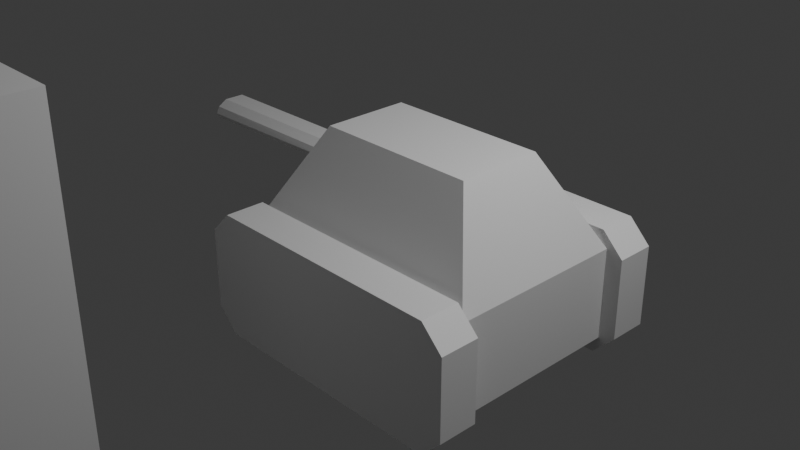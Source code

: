 # Source: blender_class_5_2.blend  (saved by Blender 4.5.90; exported with 4.5.12 LTS)
import bpy
from mathutils import Matrix  # noqa: F401  (used for matrix-valued properties, if any)

bpy.ops.wm.read_factory_settings(use_empty=True)
scene = bpy.context.scene
scene.name = 'Scene'

# ---- collections
col_collection = bpy.data.collections.new('Collection'); scene.collection.children.link(col_collection)

# ---- materials (node trees are filled in below, after node groups)
mat_material = bpy.data.materials.new('Material')
mat_material.alpha_threshold = 0.0
mat_material.roughness = 0.5
mat_material.line_color = (0.0, 0.0, 0.0, 1.0)

# ---- material node trees
mat_material.use_nodes = True; mat_material.node_tree.nodes.clear()
_N = mat_material.node_tree.nodes; _L = mat_material.node_tree.links
n0 = _N.new('ShaderNodeOutputMaterial'); n0.name = 'Material Output'; n0.location = (200, 100)
n1 = _N.new('ShaderNodeBsdfPrincipled'); n1.name = 'Principled BSDF'; n1.location = (-200, 100)
n1.inputs[3].default_value = 1.45
_L.new(n1.outputs[0], n0.inputs[0])
n0.is_active_output = True

# ---- world
world_world = bpy.data.worlds.new('World'); scene.world = world_world
world_world.use_nodes = True; world_world.node_tree.nodes.clear()
_N = world_world.node_tree.nodes; _L = world_world.node_tree.links
n0 = _N.new('ShaderNodeOutputWorld'); n0.name = 'World Output'; n0.location = (200, 100)
n1 = _N.new('ShaderNodeBackground'); n1.name = 'Background'; n1.location = (-200, 100)
n1.inputs[0].default_value = (0.05088, 0.05088, 0.05088, 1.0)
_L.new(n1.outputs[0], n0.inputs[0])
n0.is_active_output = True
world_world.color = (0.05088, 0.05088, 0.05088)
world_world.sun_shadow_jitter_overblur = 0.0

# ---- cameras
cam_camera = bpy.data.cameras.new('Camera')
cam_camera.clip_end = 100.0
cam_camera.ortho_scale = 7.314

# ---- lights
light_light = bpy.data.lights.new('Light', 'POINT')
light_light.energy = 1000.0
light_light.shadow_soft_size = 0.1

# ---- meshes
me_cube = bpy.data.meshes.new('Cube')
me_cube.from_pydata([(1.324, 0.4783, 1.0), (1.846, 1.0, -1.0), (1.324, -0.4783, 1.0), (1.846, -1.0, -1.0), (-1.0, 1.0, -1.0), (-1.0, -1.0, -1.0), (1.846, 1.0, 0.0), (1.846, -1.0, 0.0), (-1.0, -1.0, 0.0), (-0.4783, -0.4783, 1.0), (-0.4783, 0.4783, 1.0), (-1.0, 1.0, 0.0), (-0.891, -0.6315, 0.2089), (-0.5872, -0.3277, 0.7911), (-0.5872, 0.3277, 0.7911), (-0.891, 0.6315, 0.2089), (-0.7859, -0.2758, 0.4105), (-0.6924, -0.1823, 0.5895), (-0.6924, 0.1823, 0.5895), (-0.7859, 0.2758, 0.4105), (-0.7249, 0.2148, 0.5273), (-0.6924, 0.1124, 0.5895), (-0.6924, 0.1823, 0.5895), (-0.6924, -0.1124, 0.5895), (-0.7249, -0.2148, 0.5273), (-0.6924, -0.1823, 0.5895), (-0.7532, -0.2431, 0.473), (-0.7859, -0.2058, 0.4105), (-0.7859, -0.2758, 0.4105), (-0.7859, 0.2058, 0.4105), (-0.7532, 0.2431, 0.473), (-0.7859, 0.2758, 0.4105), (-2.783, -0.2058, 0.3711), (-2.781, -0.2464, 0.4346), (-2.779, -0.2117, 0.5095), (-2.777, -0.1124, 0.573), (-2.777, 0.1124, 0.573), (-2.779, 0.2117, 0.5095), (-2.781, 0.2464, 0.4346), (-2.783, 0.2058, 0.3711), (-1.0, 1.434, -1.0), (-1.0, 1.434, 0.0), (1.846, 1.434, 0.0), (1.846, 1.434, -1.0), (1.846, -1.434, -1.0), (1.846, -1.434, 0.0), (-1.0, -1.434, 0.0), (-1.0, -1.434, -1.0), (1.789, 1.0, -1.185), (2.031, 1.0, -0.9425), (1.86, 1.0, -1.014), (-1.185, 1.0, -0.9425), (-0.9425, 1.0, -1.185), (-1.014, 1.0, -1.014), (2.031, 1.0, -0.05747), (1.789, 1.0, 0.1851), (1.86, 1.0, 0.01359), (1.789, -1.0, 0.1851), (2.031, -1.0, -0.05747), (1.86, -1.0, 0.01359), (2.031, -1.0, -0.9425), (1.789, -1.0, -1.185), (1.86, -1.0, -1.014), (-0.9425, 1.0, 0.1851), (-1.185, 1.0, -0.05747), (-1.014, 1.0, 0.01359), (-0.9425, -1.0, -1.185), (-1.185, -1.0, -0.9425), (-1.014, -1.0, -1.014), (-1.185, -1.0, -0.05747), (-0.9425, -1.0, 0.1851), (-1.014, -1.0, 0.01359), (-1.185, 1.434, -0.05747), (-0.9425, 1.434, 0.1851), (-1.014, 1.434, 0.01359), (-0.9425, 1.434, -1.185), (-1.185, 1.434, -0.9425), (-1.014, 1.434, -1.014), (1.789, 1.434, 0.1851), (2.031, 1.434, -0.05747), (1.86, 1.434, 0.01359), (2.031, 1.434, -0.9425), (1.789, 1.434, -1.185), (1.86, 1.434, -1.014), (2.031, -1.434, -0.05747), (1.789, -1.434, 0.1851), (1.86, -1.434, 0.01359), (1.789, -1.434, -1.185), (2.031, -1.434, -0.9425), (1.86, -1.434, -1.014), (-0.9425, -1.434, 0.1851), (-1.185, -1.434, -0.05747), (-1.014, -1.434, 0.01359), (-1.185, -1.434, -0.9425), (-0.9425, -1.434, -1.185), (-1.014, -1.434, -1.014)], [], [(0, 10, 9, 2), (7, 2, 9, 8), (4, 1, 3, 5), (6, 0, 2, 7), (11, 10, 0, 6), (1, 6, 7, 3), (5, 8, 11, 4), (13, 12, 8, 9), (14, 13, 9, 10), (15, 14, 10, 11), (12, 15, 11, 8), (17, 16, 12, 13), (18, 17, 13, 14), (19, 18, 14, 15), (16, 19, 15, 12), (20, 21, 22), (23, 24, 25), (26, 27, 28), (29, 30, 31), (20, 37, 36, 21), (34, 24, 23, 35), (29, 39, 38, 30), (32, 27, 26, 33), (22, 21, 23, 25, 17, 18), (20, 30, 38, 37), (31, 30, 20, 22, 18, 19), (23, 21, 36, 35), (26, 24, 34, 33), (25, 24, 26, 28, 16, 17), (28, 27, 29, 31, 19, 16), (29, 27, 32, 39), (32, 33, 34, 35, 36, 37, 38, 39), (40, 41, 42, 43), (44, 45, 46, 47), (48, 49, 50), (51, 52, 53), (54, 55, 56), (57, 58, 59), (60, 61, 62), (63, 64, 65), (66, 67, 68), (69, 70, 71), (72, 73, 74), (75, 76, 77), (78, 79, 80), (81, 82, 83), (84, 85, 86), (87, 88, 89), (90, 91, 92), (93, 94, 95), (63, 73, 72, 64), (75, 52, 51, 76), (54, 79, 78, 55), (48, 82, 81, 49), (57, 85, 84, 58), (87, 61, 60, 88), (69, 91, 90, 70), (66, 94, 93, 67), (1, 4, 53, 52, 48, 50), (52, 75, 82, 48), (6, 1, 50, 49, 54, 56), (49, 81, 79, 54), (4, 11, 65, 64, 51, 53), (64, 72, 76, 51), (11, 6, 56, 55, 63, 65), (55, 78, 73, 63), (58, 84, 88, 60), (7, 8, 71, 70, 57, 59), (3, 7, 59, 58, 60, 62), (70, 90, 85, 57), (5, 3, 62, 61, 66, 68), (61, 87, 94, 66), (8, 5, 68, 67, 69, 71), (67, 93, 91, 69), (41, 40, 77, 76, 72, 74), (42, 41, 74, 73, 78, 80), (40, 43, 83, 82, 75, 77), (43, 42, 80, 79, 81, 83), (45, 44, 89, 88, 84, 86), (46, 45, 86, 85, 90, 92), (44, 47, 95, 94, 87, 89), (47, 46, 92, 91, 93, 95)])
_uv = me_cube.uv_layers.new(name='UVMap')
_uv.uv.foreach_set('vector', [0.625, 0.5, 0.875, 0.5, 0.875, 0.75, 0.625, 0.75, 0.5, 0.75, 0.625, 0.75, 0.625, 1.0, 0.5, 1.0, 0.125, 0.5, 0.375, 0.5, 0.375, 0.75, 0.125, 0.75, 0.5, 0.5, 0.625, 0.5, 0.625, 0.75, 0.5, 0.75, 0.5, 0.25, 0.625, 0.25, 0.625, 0.5, 0.5, 0.5, 0.375, 0.5, 0.5, 0.5, 0.5, 0.75, 0.375, 0.75, 0.375, 0.0, 0.5, 0.0, 0.5, 0.25, 0.375, 0.25, 0.5989, 0.05081, 0.5261, 0.03691, 0.5, 0.0, 0.625, 0.0, 0.5989, 0.1992, 0.5989, 0.05081, 0.625, 0.0, 0.625, 0.25, 0.5261, 0.2131, 0.5989, 0.1992, 0.625, 0.25, 0.5, 0.25, 0.5261, 0.03691, 0.5261, 0.2131, 0.5, 0.25, 0.5, 0.0, 0.5737, 0.09029, 0.5513, 0.08101, 0.5261, 0.03691, 0.5989, 0.05081, 0.5737, 0.1597, 0.5737, 0.09029, 0.5989, 0.05081, 0.5989, 0.1992, 0.5513, 0.169, 0.5737, 0.1597, 0.5989, 0.1992, 0.5261, 0.2131, 0.5513, 0.08101, 0.5513, 0.169, 0.5261, 0.2131, 0.5261, 0.03691, 0.5659, 0.1629, 0.5737, 0.1464, 0.5737, 0.1597, 0.5737, 0.1036, 0.566, 0.08705, 0.5737, 0.09029, 0.5591, 0.08425, 0.5513, 0.09214, 0.5513, 0.08101, 0.5513, 0.1578, 0.5591, 0.1657, 0.5513, 0.169, 0.5659, 0.1629, 0.5667, 0.1626, 0.5737, 0.1464, 0.5737, 0.1464, 0.5667, 0.08737, 0.566, 0.08705, 0.5737, 0.1036, 0.5737, 0.1036, 0.5513, 0.1578, 0.5513, 0.1578, 0.5583, 0.1661, 0.5591, 0.1657, 0.5513, 0.09216, 0.5513, 0.09214, 0.5591, 0.08425, 0.5583, 0.08393, 0.5737, 0.1597, 0.5737, 0.1464, 0.5737, 0.1036, 0.5737, 0.09029, 0.5737, 0.09029, 0.5737, 0.1597, 0.5659, 0.1629, 0.5591, 0.1657, 0.5583, 0.1661, 0.5667, 0.1626, 0.5513, 0.169, 0.5591, 0.1657, 0.5659, 0.1629, 0.5737, 0.1597, 0.5737, 0.1597, 0.5513, 0.169, 0.5737, 0.1036, 0.5737, 0.1464, 0.5737, 0.1464, 0.5737, 0.1036, 0.5591, 0.08425, 0.566, 0.08705, 0.5667, 0.08737, 0.5583, 0.08393, 0.5737, 0.09029, 0.566, 0.08705, 0.5591, 0.08425, 0.5513, 0.08101, 0.5513, 0.08101, 0.5737, 0.09029, 0.5513, 0.08101, 0.5513, 0.09214, 0.5513, 0.1578, 0.5513, 0.169, 0.5513, 0.169, 0.5513, 0.08101, 0.5513, 0.1578, 0.5513, 0.09214, 0.5513, 0.09216, 0.5513, 0.1578, 0.5513, 0.09216, 0.5583, 0.08393, 0.5667, 0.08737, 0.5737, 0.1036, 0.5737, 0.1464, 0.5667, 0.1626, 0.5583, 0.1661, 0.5513, 0.1578, 0.375, 0.25, 0.5, 0.25, 0.5, 0.5, 0.375, 0.5, 0.375, 0.75, 0.5, 0.75, 0.5, 1.0, 0.375, 1.0, 0.3696, 0.4865, 0.3968, 0.5, 0.375, 0.5, 0.125, 0.5, 0.1439, 0.5, 0.125, 0.5, 0.4779, 0.5, 0.5, 0.4813, 0.5, 0.5, 0.5, 0.7689, 0.4782, 0.75, 0.5, 0.75, 0.3968, 0.75, 0.3696, 0.7635, 0.375, 0.75, 0.5, 0.2689, 0.4782, 0.25, 0.5, 0.25, 0.1439, 0.75, 0.125, 0.75, 0.125, 0.75, 0.4779, 0.0, 0.5, 0.0, 0.5, 0.0, 0.4779, 0.25, 0.5, 0.2687, 0.5, 0.25, 0.375, 0.2689, 0.3968, 0.25, 0.375, 0.25, 0.5, 0.4811, 0.4782, 0.5, 0.5, 0.5, 0.3971, 0.5, 0.375, 0.4813, 0.375, 0.5, 0.4779, 0.75, 0.5, 0.7687, 0.5, 0.75, 0.375, 0.7689, 0.3968, 0.75, 0.375, 0.75, 0.5, 0.9811, 0.4782, 1.0, 0.5, 1.0, 0.3971, 1.0, 0.375, 0.9813, 0.375, 1.0, 0.5, 0.2689, 0.5, 0.2687, 0.4779, 0.25, 0.4782, 0.25, 0.375, 0.2689, 0.375, 0.2689, 0.3971, 0.25, 0.3968, 0.25, 0.4779, 0.5, 0.4782, 0.5, 0.5, 0.4811, 0.5, 0.4813, 0.3696, 0.4865, 0.375, 0.4813, 0.3971, 0.5, 0.3968, 0.5, 0.5, 0.7689, 0.5, 0.7687, 0.4779, 0.75, 0.4782, 0.75, 0.375, 0.7689, 0.3696, 0.7635, 0.3968, 0.75, 0.3968, 0.75, 0.4779, 1.0, 0.4782, 1.0, 0.5, 0.9811, 0.5, 0.9811, 0.375, 0.9811, 0.375, 0.9813, 0.3971, 1.0, 0.3971, 1.0, 0.375, 0.5, 0.125, 0.5, 0.125, 0.5, 0.1439, 0.5, 0.3696, 0.4865, 0.375, 0.5, 0.375, 0.2689, 0.375, 0.2689, 0.375, 0.4813, 0.3696, 0.4865, 0.5, 0.5, 0.375, 0.5, 0.375, 0.5, 0.3968, 0.5, 0.4779, 0.5, 0.5, 0.5, 0.3968, 0.5, 0.3971, 0.5, 0.4782, 0.5, 0.4779, 0.5, 0.375, 0.25, 0.5, 0.25, 0.5, 0.25, 0.4782, 0.25, 0.3971, 0.25, 0.375, 0.25, 0.4782, 0.25, 0.4779, 0.25, 0.3968, 0.25, 0.3971, 0.25, 0.5, 0.25, 0.5, 0.5, 0.5, 0.5, 0.5, 0.4813, 0.5, 0.2689, 0.5, 0.25, 0.5, 0.4813, 0.5, 0.4811, 0.5, 0.2687, 0.5, 0.2689, 0.4782, 0.75, 0.4779, 0.75, 0.3968, 0.75, 0.3968, 0.75, 0.5, 0.75, 0.5, 1.0, 0.5, 1.0, 0.5, 0.9811, 0.5, 0.7689, 0.5, 0.75, 0.375, 0.75, 0.5, 0.75, 0.5, 0.75, 0.4782, 0.75, 0.3968, 0.75, 0.375, 0.75, 0.5, 0.9811, 0.5, 0.9811, 0.5, 0.7687, 0.5, 0.7689, 0.125, 0.75, 0.375, 0.75, 0.375, 0.75, 0.3696, 0.7635, 0.1439, 0.75, 0.125, 0.75, 0.3696, 0.7635, 0.375, 0.7689, 0.375, 0.9813, 0.375, 0.9811, 0.5, 0.0, 0.375, 0.0, 0.375, 0.0, 0.3971, 0.0, 0.4779, 0.0, 0.5, 0.0, 0.3971, 1.0, 0.3971, 1.0, 0.4782, 1.0, 0.4779, 1.0, 0.5, 0.25, 0.375, 0.25, 0.375, 0.25, 0.3968, 0.25, 0.4779, 0.25, 0.5, 0.25, 0.5, 0.5, 0.5, 0.25, 0.5, 0.25, 0.5, 0.2687, 0.5, 0.4811, 0.5, 0.5, 0.375, 0.25, 0.375, 0.5, 0.375, 0.5, 0.375, 0.4813, 0.375, 0.2689, 0.375, 0.25, 0.375, 0.5, 0.5, 0.5, 0.5, 0.5, 0.4782, 0.5, 0.3971, 0.5, 0.375, 0.5, 0.5, 0.75, 0.375, 0.75, 0.375, 0.75, 0.3968, 0.75, 0.4779, 0.75, 0.5, 0.75, 0.5, 1.0, 0.5, 0.75, 0.5, 0.75, 0.5, 0.7687, 0.5, 0.9811, 0.5, 1.0, 0.375, 0.75, 0.375, 1.0, 0.375, 1.0, 0.375, 0.9813, 0.375, 0.7689, 0.375, 0.75, 0.375, 1.0, 0.5, 1.0, 0.5, 1.0, 0.4782, 1.0, 0.3971, 1.0, 0.375, 1.0])
me_cube.materials.append(mat_material)
me_cube.use_mirror_vertex_groups = False
me_cube.update()
me_cube_001 = bpy.data.meshes.new('Cube.001')
me_cube_001.from_pydata([(-1.0, -0.5935, -0.5935), (-1.0, -0.5935, 1.0), (-1.0, 0.5935, -0.5935), (-1.0, 1.0, 1.0), (1.0, -1.0, -1.0), (1.0, -1.0, 1.0), (1.0, 1.0, -1.0), (1.0, 1.0, 1.0), (-1.0, -0.5935, 2.229), (-1.0, 0.5935, 2.229), (1.0, 1.0, 2.635), (1.0, -1.0, 2.635), (1.0, -1.0, 1.818), (-1.0, -0.5935, 1.818), (-1.0, 0.5935, 1.818), (1.0, 1.0, 1.818), (-1.0, 0.0, -0.5935), (1.0, 0.0, -1.0), (1.0, 0.0, 1.0), (-1.0, 0.0, 2.229), (1.0, 0.0, 2.635), (1.0, 0.0, 1.818), (-1.0, -0.5935, 0.02209), (-1.0, 0.5935, 0.02209), (1.0, 1.0, 0.02209), (1.0, -1.0, 0.02209), (1.0, 0.0, 0.02209), (-1.0, 0.0, -1.0), (-1.0, -1.0, -1.0), (-1.0, -1.0, 0.02209), (-1.0, -1.0, 1.0), (-1.0, 1.0, 0.02209), (-1.0, 1.0, -1.0), (-1.0, 0.0, 2.635), (-1.0, 1.0, 2.635), (-1.0, -1.0, 1.818), (-1.0, 1.0, 1.818), (-1.0, -1.0, 2.635), (-1.0, 0.5935, 1.0), (-0.03588, 0.4021, 1.0), (-0.03588, 0.5935, 1.818), (-0.03588, -0.5935, 1.0), (-0.03588, -0.4021, 1.818), (-0.03588, 0.0, 2.037), (-0.03588, 0.0, -0.4021), (-0.03588, -0.4021, 0.02209), (-0.03588, 0.4021, 0.02209), (-0.03588, -0.4021, -0.4021), (-0.03588, 0.4021, -0.4021), (-0.03588, 0.4021, 2.037), (-0.03588, -0.4021, 2.037), (-0.03588, 0.0, -0.5935), (-0.03588, -0.5935, -0.5935), (-0.03588, -0.5935, 0.02209), (-0.03588, -0.4021, 1.0), (-0.03588, 0.5935, 0.02209), (-0.03588, 0.5935, -0.5935), (-0.03588, 0.0, 2.229), (-0.03588, 0.5935, 2.229), (-0.03588, -0.5935, 1.818), (-0.03588, 0.4021, 1.818), (-0.03588, -0.5935, 2.229), (-0.03588, 0.5935, 1.0), (-2.124, 0.0, 1.0), (-2.124, 0.4021, 1.0), (-2.124, 0.0, 1.818), (-2.124, 0.4021, 1.818), (-2.124, -0.4021, 1.0), (-2.124, -0.4021, 1.818), (-2.124, 0.0, 2.037), (-2.124, 0.0, 0.02209), (-2.124, 0.0, -0.4021), (-2.124, -0.4021, 0.02209), (-2.124, 0.4021, 0.02209), (-2.124, -0.4021, -0.4021), (-2.124, 0.4021, -0.4021), (-2.124, 0.4021, 2.037), (-2.124, -0.4021, 2.037)], [], [(1, 13, 59, 41), (31, 3, 7, 24), (26, 18, 5, 25), (25, 5, 30, 29), (27, 17, 4, 28), (35, 12, 11, 37), (20, 33, 37, 11), (15, 36, 34, 10), (21, 15, 10, 20), (14, 38, 62, 40), (16, 0, 52, 51), (18, 7, 15, 21), (7, 3, 36, 15), (30, 5, 12, 35), (5, 18, 21, 12), (0, 22, 53, 52), (19, 9, 58, 57), (12, 21, 20, 11), (10, 34, 33, 20), (32, 6, 17, 27), (24, 7, 18, 26), (13, 8, 61, 59), (8, 19, 57, 61), (6, 24, 26, 17), (4, 25, 29, 28), (17, 26, 25, 4), (32, 31, 24, 6), (23, 2, 56, 55), (0, 16, 27, 28), (1, 22, 29, 30), (2, 23, 31, 32), (9, 19, 33, 34), (13, 1, 30, 35), (14, 9, 34, 36), (8, 13, 35, 37), (38, 14, 36, 3), (16, 2, 32, 27), (19, 8, 37, 33), (22, 0, 28, 29), (23, 38, 3, 31), (48, 44, 71, 75), (45, 54, 67, 72), (39, 46, 73, 64), (54, 42, 68, 67), (60, 39, 64, 66), (44, 47, 74, 71), (47, 45, 72, 74), (43, 49, 76, 69), (38, 23, 55, 62), (22, 1, 41, 53), (2, 16, 51, 56), (9, 14, 40, 58), (47, 44, 51, 52), (54, 45, 53, 41), (48, 46, 55, 56), (49, 43, 57, 58), (42, 54, 41, 59), (60, 49, 58, 40), (50, 42, 59, 61), (39, 60, 40, 62), (44, 48, 56, 51), (43, 50, 61, 57), (45, 47, 52, 53), (46, 39, 62, 55), (70, 63, 64, 73), (65, 68, 77, 69), (63, 67, 68, 65), (64, 63, 65, 66), (66, 65, 69, 76), (72, 67, 63, 70), (74, 72, 70, 71), (71, 70, 73, 75), (49, 60, 66, 76), (46, 48, 75, 73), (50, 43, 69, 77), (42, 50, 77, 68)])
_uv = me_cube_001.uv_layers.new(name='UVMap')
_uv.uv.foreach_set('vector', [0.625, 0.05082, 0.625, 0.05082, 0.625, 0.05082, 0.625, 0.05082, 0.5028, 0.25, 0.625, 0.25, 0.625, 0.5, 0.5028, 0.5, 0.5028, 0.625, 0.625, 0.625, 0.625, 0.75, 0.5028, 0.75, 0.5028, 0.75, 0.625, 0.75, 0.625, 1.0, 0.5028, 1.0, 0.125, 0.625, 0.375, 0.625, 0.375, 0.75, 0.125, 0.75, 0.625, 1.0, 0.625, 0.75, 0.625, 0.75, 0.625, 1.0, 0.625, 0.625, 0.875, 0.625, 0.875, 0.75, 0.625, 0.75, 0.625, 0.5, 0.625, 0.25, 0.625, 0.25, 0.625, 0.5, 0.625, 0.625, 0.625, 0.5, 0.625, 0.5, 0.625, 0.625, 0.625, 0.1992, 0.625, 0.1992, 0.625, 0.1992, 0.625, 0.1992, 0.4258, 0.125, 0.4258, 0.05082, 0.4258, 0.05082, 0.4258, 0.125, 0.625, 0.625, 0.625, 0.5, 0.625, 0.5, 0.625, 0.625, 0.625, 0.5, 0.625, 0.25, 0.625, 0.25, 0.625, 0.5, 0.625, 1.0, 0.625, 0.75, 0.625, 0.75, 0.625, 1.0, 0.625, 0.75, 0.625, 0.625, 0.625, 0.625, 0.625, 0.75, 0.4258, 0.05082, 0.5028, 0.05082, 0.5028, 0.05082, 0.4258, 0.05082, 0.625, 0.125, 0.625, 0.1992, 0.625, 0.1992, 0.625, 0.125, 0.625, 0.75, 0.625, 0.625, 0.625, 0.625, 0.625, 0.75, 0.625, 0.5, 0.875, 0.5, 0.875, 0.625, 0.625, 0.625, 0.125, 0.5, 0.375, 0.5, 0.375, 0.625, 0.125, 0.625, 0.5028, 0.5, 0.625, 0.5, 0.625, 0.625, 0.5028, 0.625, 0.625, 0.05082, 0.625, 0.05082, 0.625, 0.05082, 0.625, 0.05082, 0.625, 0.05082, 0.625, 0.125, 0.625, 0.125, 0.625, 0.05082, 0.375, 0.5, 0.5028, 0.5, 0.5028, 0.625, 0.375, 0.625, 0.375, 0.75, 0.5028, 0.75, 0.5028, 1.0, 0.375, 1.0, 0.375, 0.625, 0.5028, 0.625, 0.5028, 0.75, 0.375, 0.75, 0.375, 0.25, 0.5028, 0.25, 0.5028, 0.5, 0.375, 0.5, 0.5028, 0.1992, 0.4258, 0.1992, 0.4258, 0.1992, 0.5028, 0.1992, 0.4258, 0.05082, 0.4258, 0.125, 0.375, 0.125, 0.375, 0.0, 0.625, 0.05082, 0.5028, 0.05082, 0.5028, 0.0, 0.625, 0.0, 0.4258, 0.1992, 0.5028, 0.1992, 0.5028, 0.25, 0.375, 0.25, 0.625, 0.1992, 0.625, 0.125, 0.625, 0.125, 0.625, 0.25, 0.625, 0.05082, 0.625, 0.05082, 0.625, 0.0, 0.625, 0.0, 0.625, 0.1992, 0.625, 0.1992, 0.625, 0.25, 0.625, 0.25, 0.625, 0.05082, 0.625, 0.05082, 0.625, 0.0, 0.625, 0.0, 0.625, 0.1992, 0.625, 0.1992, 0.625, 0.25, 0.625, 0.25, 0.4258, 0.125, 0.4258, 0.1992, 0.375, 0.25, 0.375, 0.125, 0.625, 0.125, 0.625, 0.05082, 0.625, 0.0, 0.625, 0.125, 0.5028, 0.05082, 0.4258, 0.05082, 0.375, 0.0, 0.5028, 0.0, 0.5028, 0.1992, 0.625, 0.1992, 0.625, 0.25, 0.5028, 0.25, 0.4497, 0.1753, 0.4497, 0.125, 0.4497, 0.125, 0.4497, 0.1753, 0.5028, 0.07473, 0.625, 0.07473, 0.625, 0.07473, 0.5028, 0.07473, 0.625, 0.1753, 0.5028, 0.1753, 0.5028, 0.1753, 0.625, 0.1753, 0.625, 0.07473, 0.625, 0.07473, 0.625, 0.07473, 0.625, 0.07473, 0.625, 0.1753, 0.625, 0.1753, 0.625, 0.1753, 0.625, 0.1753, 0.4497, 0.125, 0.4497, 0.07473, 0.4497, 0.07473, 0.4497, 0.125, 0.4497, 0.07473, 0.5028, 0.07473, 0.5028, 0.07473, 0.4497, 0.07473, 0.625, 0.125, 0.625, 0.1753, 0.625, 0.1753, 0.625, 0.125, 0.625, 0.1992, 0.5028, 0.1992, 0.5028, 0.1992, 0.625, 0.1992, 0.5028, 0.05082, 0.625, 0.05082, 0.625, 0.05082, 0.5028, 0.05082, 0.4258, 0.1992, 0.4258, 0.125, 0.4258, 0.125, 0.4258, 0.1992, 0.625, 0.1992, 0.625, 0.1992, 0.625, 0.1992, 0.625, 0.1992, 0.4497, 0.07473, 0.4497, 0.125, 0.4258, 0.125, 0.4258, 0.05082, 0.625, 0.07473, 0.5028, 0.07473, 0.5028, 0.05082, 0.625, 0.05082, 0.4497, 0.1753, 0.5028, 0.1753, 0.5028, 0.1992, 0.4258, 0.1992, 0.625, 0.1753, 0.625, 0.125, 0.625, 0.125, 0.625, 0.1992, 0.625, 0.07473, 0.625, 0.07473, 0.625, 0.05082, 0.625, 0.05082, 0.625, 0.1753, 0.625, 0.1753, 0.625, 0.1992, 0.625, 0.1992, 0.625, 0.07473, 0.625, 0.07473, 0.625, 0.05082, 0.625, 0.05082, 0.625, 0.1753, 0.625, 0.1753, 0.625, 0.1992, 0.625, 0.1992, 0.4497, 0.125, 0.4497, 0.1753, 0.4258, 0.1992, 0.4258, 0.125, 0.625, 0.125, 0.625, 0.07473, 0.625, 0.05082, 0.625, 0.125, 0.5028, 0.07473, 0.4497, 0.07473, 0.4258, 0.05082, 0.5028, 0.05082, 0.5028, 0.1753, 0.625, 0.1753, 0.625, 0.1992, 0.5028, 0.1992, 0.5028, 0.125, 0.625, 0.125, 0.625, 0.1753, 0.5028, 0.1753, 0.625, 0.125, 0.625, 0.07473, 0.625, 0.07473, 0.625, 0.125, 0.625, 0.125, 0.625, 0.07473, 0.625, 0.07473, 0.625, 0.125, 0.625, 0.1753, 0.625, 0.125, 0.625, 0.125, 0.625, 0.1753, 0.625, 0.1753, 0.625, 0.125, 0.625, 0.125, 0.625, 0.1753, 0.5028, 0.07473, 0.625, 0.07473, 0.625, 0.125, 0.5028, 0.125, 0.4497, 0.07473, 0.5028, 0.07473, 0.5028, 0.125, 0.4497, 0.125, 0.4497, 0.125, 0.5028, 0.125, 0.5028, 0.1753, 0.4497, 0.1753, 0.625, 0.1753, 0.625, 0.1753, 0.625, 0.1753, 0.625, 0.1753, 0.5028, 0.1753, 0.4497, 0.1753, 0.4497, 0.1753, 0.5028, 0.1753, 0.625, 0.07473, 0.625, 0.125, 0.625, 0.125, 0.625, 0.07473, 0.625, 0.07473, 0.625, 0.07473, 0.625, 0.07473, 0.625, 0.07473])
me_cube_001.update()

# ---- objects
ob_cube = bpy.data.objects.new('Cube', me_cube)
ob_light = bpy.data.objects.new('Light', light_light)
ob_camera = bpy.data.objects.new('Camera', cam_camera)
ob_cube_001 = bpy.data.objects.new('Cube.001', me_cube_001)

# ---- transforms, parenting, visibility, modifiers, constraints
ob_cube.location = (0.0, 0.0, 0.0)
ob_cube.lock_rotations_4d = False
ob_cube.empty_display_type = 'ARROWS'
ob_cube.lineart.crease_threshold = 0.0
ob_light.location = (4.076, 1.005, 5.904)
ob_light.rotation_euler = (0.6503, 0.05522, 1.866)
ob_light.lock_rotations_4d = False
ob_light.empty_display_type = 'ARROWS'
ob_light.color = (0.0, 0.0, 0.0, 0.0)
ob_light.lineart.crease_threshold = 0.0
ob_camera.location = (7.359, -6.926, 4.958)
ob_camera.rotation_euler = (1.109, 0.0, 0.8149)
ob_camera.lock_rotations_4d = False
ob_camera.empty_display_type = 'ARROWS'
ob_camera.color = (0.0, 0.0, 0.0, 0.0)
ob_camera.display_type = 'WIRE'
ob_camera.lineart.crease_threshold = 0.0
ob_cube_001.location = (0.0, -4.993, 0.0)

# ---- collection membership
col_collection.objects.link(ob_cube)
col_collection.objects.link(ob_light)
col_collection.objects.link(ob_camera)
col_collection.objects.link(ob_cube_001)

# ---- scene / render settings (as saved in the file)
scene.camera = ob_camera
scene.frame_start = 1; scene.frame_end = 250; scene.frame_set(1)
scene.render.engine = 'BLENDER_EEVEE_NEXT'
bpy.context.view_layer.update()
